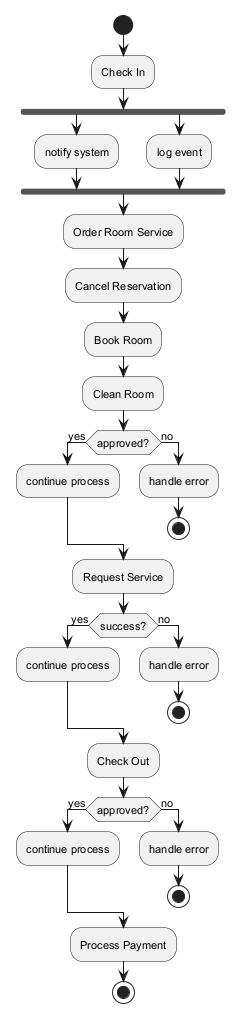

The diagram above was rendered by PlantUML. Its source (embedded in the PNG):
@startuml
skinparam defaultFontSize 11
start
:Check In;
fork
:notify system;
fork again
:log event;
end fork
:Order Room Service;
:Cancel Reservation;
:Book Room;
:Clean Room;
if (approved?) then (yes)
:continue process;
else (no)
:handle error;
stop
endif
:Request Service;
if (success?) then (yes)
:continue process;
else (no)
:handle error;
stop
endif
:Check Out;
if (approved?) then (yes)
:continue process;
else (no)
:handle error;
stop
endif
:Process Payment;
stop
@enduml